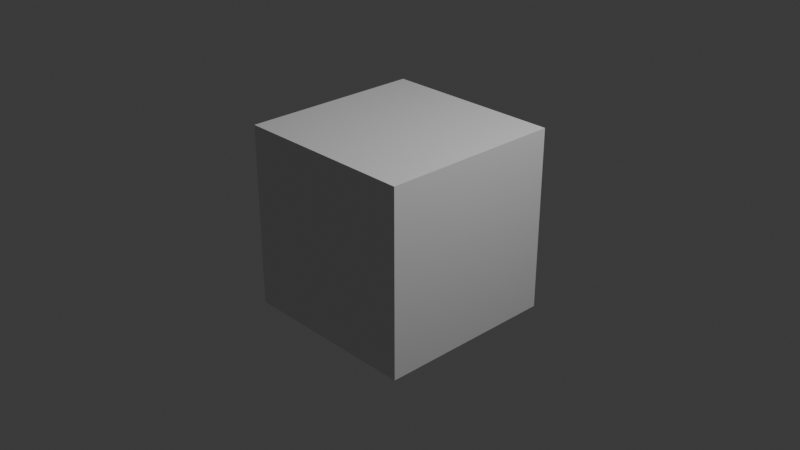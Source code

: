 # Source: pythin-galaxy.blend  (saved by Blender 4.1.24; exported with 4.5.12 LTS)
import bpy
from mathutils import Matrix  # noqa: F401  (used for matrix-valued properties, if any)

bpy.ops.wm.read_factory_settings(use_empty=True)
scene = bpy.context.scene
scene.name = 'Scene'

# ---- collections
col_collection = bpy.data.collections.new('Collection'); scene.collection.children.link(col_collection)

# ---- materials (node trees are filled in below, after node groups)
mat_material = bpy.data.materials.new('Material')
mat_material.alpha_threshold = 0.0
mat_material.use_transparent_shadow = False
mat_material.roughness = 0.5
mat_material.line_color = (0.0, 0.0, 0.0, 1.0)

# ---- material node trees
mat_material.use_nodes = True; mat_material.node_tree.nodes.clear()
_N = mat_material.node_tree.nodes; _L = mat_material.node_tree.links
n0 = _N.new('ShaderNodeOutputMaterial'); n0.name = 'Material Output'; n0.location = (300, 300)
n1 = _N.new('ShaderNodeBsdfPrincipled'); n1.name = 'Principled BSDF'; n1.location = (10, 300)
n1.inputs[3].default_value = 1.45
_L.new(n1.outputs[0], n0.inputs[0])
n0.is_active_output = True

# ---- world
world_world = bpy.data.worlds.new('World'); scene.world = world_world
world_world.use_nodes = True; world_world.node_tree.nodes.clear()
_N = world_world.node_tree.nodes; _L = world_world.node_tree.links
n0 = _N.new('ShaderNodeOutputWorld'); n0.name = 'World Output'; n0.location = (300, 300)
n1 = _N.new('ShaderNodeBackground'); n1.name = 'Background'; n1.location = (10, 300)
n1.inputs[0].default_value = (0.05088, 0.05088, 0.05088, 1.0)
_L.new(n1.outputs[0], n0.inputs[0])
n0.is_active_output = True
world_world.color = (0.05088, 0.05088, 0.05088)
world_world.use_sun_shadow = False
world_world.sun_shadow_jitter_overblur = 0.0

# ---- cameras
cam_camera = bpy.data.cameras.new('Camera')
cam_camera.clip_end = 100.0
cam_camera.ortho_scale = 7.314

# ---- lights
light_light = bpy.data.lights.new('Light', 'POINT')
light_light.transmission_factor = 0.0
light_light.energy = 1000.0
light_light.shadow_soft_size = 0.1
light_light.shadow_maximum_resolution = 0.006
light_light.use_absolute_resolution = True

# ---- meshes
me_cube = bpy.data.meshes.new('Cube')
me_cube.from_pydata([(1.0, 1.0, 1.0), (1.0, 1.0, -1.0), (1.0, -1.0, 1.0), (1.0, -1.0, -1.0), (-1.0, 1.0, 1.0), (-1.0, 1.0, -1.0), (-1.0, -1.0, 1.0), (-1.0, -1.0, -1.0)], [], [(0, 4, 6, 2), (3, 2, 6, 7), (7, 6, 4, 5), (5, 1, 3, 7), (1, 0, 2, 3), (5, 4, 0, 1)])
_uv = me_cube.uv_layers.new(name='UVMap')
_uv.uv.foreach_set('vector', [0.625, 0.5, 0.875, 0.5, 0.875, 0.75, 0.625, 0.75, 0.375, 0.75, 0.625, 0.75, 0.625, 1.0, 0.375, 1.0, 0.375, 0.0, 0.625, 0.0, 0.625, 0.25, 0.375, 0.25, 0.125, 0.5, 0.375, 0.5, 0.375, 0.75, 0.125, 0.75, 0.375, 0.5, 0.625, 0.5, 0.625, 0.75, 0.375, 0.75, 0.375, 0.25, 0.625, 0.25, 0.625, 0.5, 0.375, 0.5])
me_cube.materials.append(mat_material)
me_cube.use_mirror_vertex_groups = False
me_cube.update()

# ---- objects
ob_galaxie = bpy.data.objects.new('Galaxie', None)
ob_cube = bpy.data.objects.new('Cube', me_cube)
ob_light = bpy.data.objects.new('Light', light_light)
ob_camera = bpy.data.objects.new('Camera', cam_camera)

# ---- transforms, parenting, visibility, modifiers, constraints
ob_galaxie.location = (0.0, 0.0, 0.0)
ob_cube.location = (0.0, 0.0, 0.0)
ob_cube.lock_rotations_4d = False
ob_cube.empty_display_type = 'ARROWS'
ob_cube.lineart.crease_threshold = 0.0
ob_light.location = (4.076, 1.005, 5.904)
ob_light.rotation_euler = (0.6503, 0.05522, 1.866)
ob_light.lock_rotations_4d = False
ob_light.empty_display_type = 'ARROWS'
ob_light.color = (0.0, 0.0, 0.0, 0.0)
ob_light.lineart.crease_threshold = 0.0
ob_camera.location = (7.359, -6.926, 4.958)
ob_camera.rotation_euler = (1.109, 0.0, 0.8149)
ob_camera.lock_rotations_4d = False
ob_camera.empty_display_type = 'ARROWS'
ob_camera.color = (0.0, 0.0, 0.0, 0.0)
ob_camera.display_type = 'WIRE'
ob_camera.lineart.crease_threshold = 0.0

# ---- collection membership
scene.collection.objects.link(ob_galaxie)
col_collection.objects.link(ob_cube)
col_collection.objects.link(ob_light)
col_collection.objects.link(ob_camera)

# ---- scene / render settings (as saved in the file)
scene.camera = ob_camera
scene.frame_start = 1; scene.frame_end = 250; scene.frame_set(1)
scene.render.engine = 'BLENDER_EEVEE_NEXT'
scene.cycles.sampling_pattern = 'TABULATED_SOBOL'
scene.eevee.ray_tracing_options.trace_max_roughness = 0.0
bpy.context.view_layer.update()
